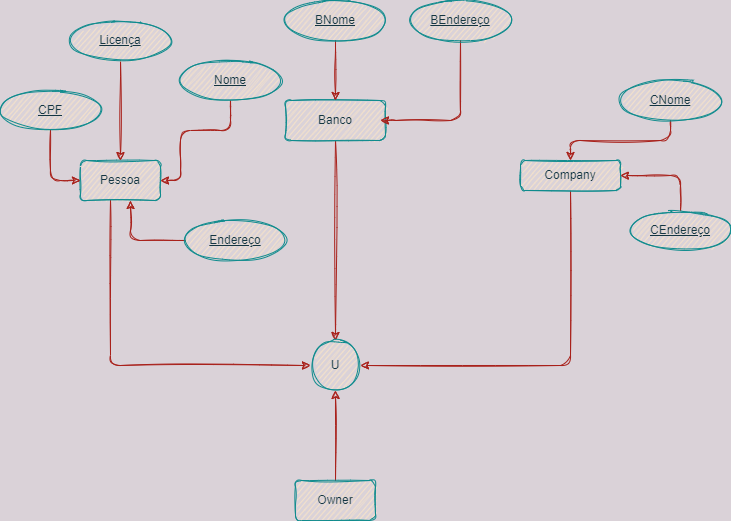

The diagram above was exported from draw.io. Its source (the exported page's mxGraphModel, read from the mxfile embedded in the PNG):
<mxGraphModel dx="460" dy="776" grid="1" gridSize="10" guides="1" tooltips="1" connect="1" arrows="1" fold="1" page="1" pageScale="1" pageWidth="827" pageHeight="1169" background="#DAD2D8" math="0" shadow="0">
  <root>
    <mxCell id="0" />
    <mxCell id="1" parent="0" />
    <mxCell id="RniL1hwwyDk1dEtWbafb-9" style="edgeStyle=orthogonalEdgeStyle;rounded=1;orthogonalLoop=1;jettySize=auto;html=1;entryX=0;entryY=0.5;entryDx=0;entryDy=0;labelBackgroundColor=#DAD2D8;strokeColor=#A8201A;fontColor=#143642;sketch=1;" parent="1" source="RniL1hwwyDk1dEtWbafb-2" target="RniL1hwwyDk1dEtWbafb-6" edge="1">
      <mxGeometry relative="1" as="geometry">
        <Array as="points">
          <mxPoint x="120" y="405" />
        </Array>
      </mxGeometry>
    </mxCell>
    <mxCell id="RniL1hwwyDk1dEtWbafb-2" value="Pessoa" style="whiteSpace=wrap;html=1;align=center;rounded=1;fillColor=#FAE5C7;strokeColor=#0F8B8D;fontColor=#143642;sketch=1;" parent="1" vertex="1">
      <mxGeometry x="90" y="200" width="80" height="40" as="geometry" />
    </mxCell>
    <mxCell id="RniL1hwwyDk1dEtWbafb-8" style="edgeStyle=orthogonalEdgeStyle;rounded=1;orthogonalLoop=1;jettySize=auto;html=1;entryX=0.5;entryY=0;entryDx=0;entryDy=0;labelBackgroundColor=#DAD2D8;strokeColor=#A8201A;fontColor=#143642;sketch=1;" parent="1" source="RniL1hwwyDk1dEtWbafb-3" target="RniL1hwwyDk1dEtWbafb-6" edge="1">
      <mxGeometry relative="1" as="geometry" />
    </mxCell>
    <mxCell id="RniL1hwwyDk1dEtWbafb-3" value="Banco" style="whiteSpace=wrap;html=1;align=center;rounded=1;fillColor=#FAE5C7;strokeColor=#0F8B8D;fontColor=#143642;sketch=1;" parent="1" vertex="1">
      <mxGeometry x="295" y="140" width="100" height="40" as="geometry" />
    </mxCell>
    <mxCell id="RniL1hwwyDk1dEtWbafb-14" style="edgeStyle=orthogonalEdgeStyle;rounded=1;orthogonalLoop=1;jettySize=auto;html=1;entryX=1;entryY=0.5;entryDx=0;entryDy=0;labelBackgroundColor=#DAD2D8;strokeColor=#A8201A;fontColor=#143642;sketch=1;" parent="1" source="RniL1hwwyDk1dEtWbafb-4" target="RniL1hwwyDk1dEtWbafb-6" edge="1">
      <mxGeometry relative="1" as="geometry">
        <Array as="points">
          <mxPoint x="580" y="405" />
        </Array>
      </mxGeometry>
    </mxCell>
    <mxCell id="RniL1hwwyDk1dEtWbafb-4" value="Company" style="whiteSpace=wrap;html=1;align=center;rounded=1;fillColor=#FAE5C7;strokeColor=#0F8B8D;fontColor=#143642;sketch=1;" parent="1" vertex="1">
      <mxGeometry x="530" y="200" width="100" height="30" as="geometry" />
    </mxCell>
    <mxCell id="RniL1hwwyDk1dEtWbafb-6" value="U" style="ellipse;whiteSpace=wrap;html=1;aspect=fixed;rounded=1;fillColor=#FAE5C7;strokeColor=#0F8B8D;fontColor=#143642;sketch=1;" parent="1" vertex="1">
      <mxGeometry x="320" y="380" width="50" height="50" as="geometry" />
    </mxCell>
    <mxCell id="RniL1hwwyDk1dEtWbafb-16" style="edgeStyle=orthogonalEdgeStyle;rounded=1;orthogonalLoop=1;jettySize=auto;html=1;entryX=0.5;entryY=1;entryDx=0;entryDy=0;labelBackgroundColor=#DAD2D8;strokeColor=#A8201A;fontColor=#143642;sketch=1;" parent="1" source="RniL1hwwyDk1dEtWbafb-15" target="RniL1hwwyDk1dEtWbafb-6" edge="1">
      <mxGeometry relative="1" as="geometry" />
    </mxCell>
    <mxCell id="RniL1hwwyDk1dEtWbafb-15" value="Owner" style="whiteSpace=wrap;html=1;align=center;rounded=1;fillColor=#FAE5C7;strokeColor=#0F8B8D;fontColor=#143642;sketch=1;" parent="1" vertex="1">
      <mxGeometry x="305" y="520" width="80" height="40" as="geometry" />
    </mxCell>
    <mxCell id="RniL1hwwyDk1dEtWbafb-19" style="edgeStyle=orthogonalEdgeStyle;rounded=1;orthogonalLoop=1;jettySize=auto;html=1;entryX=0.5;entryY=0;entryDx=0;entryDy=0;labelBackgroundColor=#DAD2D8;strokeColor=#A8201A;fontColor=#143642;sketch=1;" parent="1" source="RniL1hwwyDk1dEtWbafb-17" target="RniL1hwwyDk1dEtWbafb-2" edge="1">
      <mxGeometry relative="1" as="geometry" />
    </mxCell>
    <mxCell id="RniL1hwwyDk1dEtWbafb-17" value="Licença" style="ellipse;whiteSpace=wrap;html=1;align=center;fontStyle=4;rounded=1;fillColor=#FAE5C7;strokeColor=#0F8B8D;fontColor=#143642;sketch=1;" parent="1" vertex="1">
      <mxGeometry x="80" y="60" width="100" height="40" as="geometry" />
    </mxCell>
    <mxCell id="RniL1hwwyDk1dEtWbafb-20" style="edgeStyle=orthogonalEdgeStyle;rounded=1;orthogonalLoop=1;jettySize=auto;html=1;entryX=0;entryY=0.5;entryDx=0;entryDy=0;labelBackgroundColor=#DAD2D8;strokeColor=#A8201A;fontColor=#143642;sketch=1;" parent="1" source="RniL1hwwyDk1dEtWbafb-18" target="RniL1hwwyDk1dEtWbafb-2" edge="1">
      <mxGeometry relative="1" as="geometry" />
    </mxCell>
    <mxCell id="RniL1hwwyDk1dEtWbafb-18" value="CPF" style="ellipse;whiteSpace=wrap;html=1;align=center;fontStyle=4;rounded=1;fillColor=#FAE5C7;strokeColor=#0F8B8D;fontColor=#143642;sketch=1;" parent="1" vertex="1">
      <mxGeometry x="10" y="130" width="100" height="40" as="geometry" />
    </mxCell>
    <mxCell id="RniL1hwwyDk1dEtWbafb-23" style="edgeStyle=orthogonalEdgeStyle;rounded=1;orthogonalLoop=1;jettySize=auto;html=1;entryX=1;entryY=0.5;entryDx=0;entryDy=0;labelBackgroundColor=#DAD2D8;strokeColor=#A8201A;fontColor=#143642;sketch=1;" parent="1" source="RniL1hwwyDk1dEtWbafb-21" target="RniL1hwwyDk1dEtWbafb-2" edge="1">
      <mxGeometry relative="1" as="geometry">
        <Array as="points">
          <mxPoint x="240" y="170" />
          <mxPoint x="190" y="170" />
          <mxPoint x="190" y="220" />
        </Array>
      </mxGeometry>
    </mxCell>
    <mxCell id="RniL1hwwyDk1dEtWbafb-21" value="Nome" style="ellipse;whiteSpace=wrap;html=1;align=center;fontStyle=4;rounded=1;fillColor=#FAE5C7;strokeColor=#0F8B8D;fontColor=#143642;sketch=1;" parent="1" vertex="1">
      <mxGeometry x="190" y="100" width="100" height="40" as="geometry" />
    </mxCell>
    <mxCell id="RniL1hwwyDk1dEtWbafb-24" style="edgeStyle=orthogonalEdgeStyle;rounded=1;orthogonalLoop=1;jettySize=auto;html=1;labelBackgroundColor=#DAD2D8;strokeColor=#A8201A;fontColor=#143642;sketch=1;" parent="1" source="RniL1hwwyDk1dEtWbafb-22" target="RniL1hwwyDk1dEtWbafb-2" edge="1">
      <mxGeometry relative="1" as="geometry">
        <Array as="points">
          <mxPoint x="140" y="280" />
        </Array>
      </mxGeometry>
    </mxCell>
    <mxCell id="RniL1hwwyDk1dEtWbafb-22" value="Endereço" style="ellipse;whiteSpace=wrap;html=1;align=center;fontStyle=4;rounded=1;fillColor=#FAE5C7;strokeColor=#0F8B8D;fontColor=#143642;sketch=1;" parent="1" vertex="1">
      <mxGeometry x="195" y="260" width="100" height="40" as="geometry" />
    </mxCell>
    <mxCell id="RniL1hwwyDk1dEtWbafb-29" style="edgeStyle=orthogonalEdgeStyle;rounded=1;orthogonalLoop=1;jettySize=auto;html=1;entryX=0.5;entryY=0;entryDx=0;entryDy=0;labelBackgroundColor=#DAD2D8;strokeColor=#A8201A;fontColor=#143642;sketch=1;" parent="1" source="RniL1hwwyDk1dEtWbafb-25" target="RniL1hwwyDk1dEtWbafb-3" edge="1">
      <mxGeometry relative="1" as="geometry" />
    </mxCell>
    <mxCell id="RniL1hwwyDk1dEtWbafb-25" value="BNome" style="ellipse;whiteSpace=wrap;html=1;align=center;fontStyle=4;rounded=1;fillColor=#FAE5C7;strokeColor=#0F8B8D;fontColor=#143642;sketch=1;" parent="1" vertex="1">
      <mxGeometry x="295" y="40" width="100" height="40" as="geometry" />
    </mxCell>
    <mxCell id="RniL1hwwyDk1dEtWbafb-30" style="edgeStyle=orthogonalEdgeStyle;rounded=1;orthogonalLoop=1;jettySize=auto;html=1;labelBackgroundColor=#DAD2D8;strokeColor=#A8201A;fontColor=#143642;sketch=1;" parent="1" source="RniL1hwwyDk1dEtWbafb-26" edge="1">
      <mxGeometry relative="1" as="geometry">
        <mxPoint x="390" y="160" as="targetPoint" />
        <Array as="points">
          <mxPoint x="470" y="160" />
          <mxPoint x="395" y="160" />
        </Array>
      </mxGeometry>
    </mxCell>
    <mxCell id="RniL1hwwyDk1dEtWbafb-26" value="BEndereço" style="ellipse;whiteSpace=wrap;html=1;align=center;fontStyle=4;rounded=1;fillColor=#FAE5C7;strokeColor=#0F8B8D;fontColor=#143642;sketch=1;" parent="1" vertex="1">
      <mxGeometry x="420" y="40" width="100" height="40" as="geometry" />
    </mxCell>
    <mxCell id="RniL1hwwyDk1dEtWbafb-31" style="edgeStyle=orthogonalEdgeStyle;rounded=1;orthogonalLoop=1;jettySize=auto;html=1;entryX=0.5;entryY=0;entryDx=0;entryDy=0;labelBackgroundColor=#DAD2D8;strokeColor=#A8201A;fontColor=#143642;sketch=1;" parent="1" source="RniL1hwwyDk1dEtWbafb-27" target="RniL1hwwyDk1dEtWbafb-4" edge="1">
      <mxGeometry relative="1" as="geometry" />
    </mxCell>
    <mxCell id="RniL1hwwyDk1dEtWbafb-27" value="CNome" style="ellipse;whiteSpace=wrap;html=1;align=center;fontStyle=4;rounded=1;fillColor=#FAE5C7;strokeColor=#0F8B8D;fontColor=#143642;sketch=1;" parent="1" vertex="1">
      <mxGeometry x="630" y="120" width="100" height="40" as="geometry" />
    </mxCell>
    <mxCell id="RniL1hwwyDk1dEtWbafb-32" style="edgeStyle=orthogonalEdgeStyle;rounded=1;orthogonalLoop=1;jettySize=auto;html=1;entryX=1;entryY=0.5;entryDx=0;entryDy=0;labelBackgroundColor=#DAD2D8;strokeColor=#A8201A;fontColor=#143642;sketch=1;" parent="1" source="RniL1hwwyDk1dEtWbafb-28" target="RniL1hwwyDk1dEtWbafb-4" edge="1">
      <mxGeometry relative="1" as="geometry">
        <Array as="points">
          <mxPoint x="690" y="215" />
        </Array>
      </mxGeometry>
    </mxCell>
    <mxCell id="RniL1hwwyDk1dEtWbafb-28" value="CEndereço" style="ellipse;whiteSpace=wrap;html=1;align=center;fontStyle=4;rounded=1;fillColor=#FAE5C7;strokeColor=#0F8B8D;fontColor=#143642;sketch=1;" parent="1" vertex="1">
      <mxGeometry x="640" y="250" width="100" height="40" as="geometry" />
    </mxCell>
  </root>
</mxGraphModel>